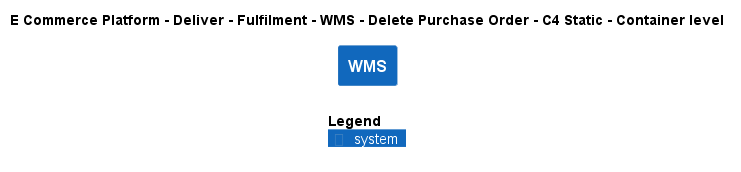

The diagram above was rendered by PlantUML. Its source (embedded in the PNG):
@startuml
!include ..\..\..\..\..\..\..\.c4s\C4_Container.puml

AddElementTag("c4interflow:lifecycle:new", $bgColor=green, $fontColor=#ffffff, $borderColor=green, $shadowing="False")
AddElementTag("c4interflow:lifecycle:changed", $bgColor=orange, $fontColor=#ffffff, $borderColor=orange, $shadowing="False")
AddElementTag("c4interflow:lifecycle:removed", $bgColor=red, $fontColor=#ffffff, $borderColor=red, $shadowing="False")

AddRelTag("c4interflow:lifecycle:new", $textColor=green, $lineColor=green)
AddRelTag("c4interflow:lifecycle:changed", $textColor=orange, $lineColor=orange)
AddRelTag("c4interflow:lifecycle:removed", $textColor=red, $lineColor=red)

SHOW_PERSON_PORTRAIT()
LAYOUT_TOP_DOWN()

skinparam linetype polyline

title E Commerce Platform - Deliver - Fulfilment - WMS - Delete Purchase Order - C4 Static - Container level

System(ECommercePlatform.Deliver.Fulfilment.SoftwareSystems.WMS, "WMS", "")



SHOW_LEGEND()
@enduml